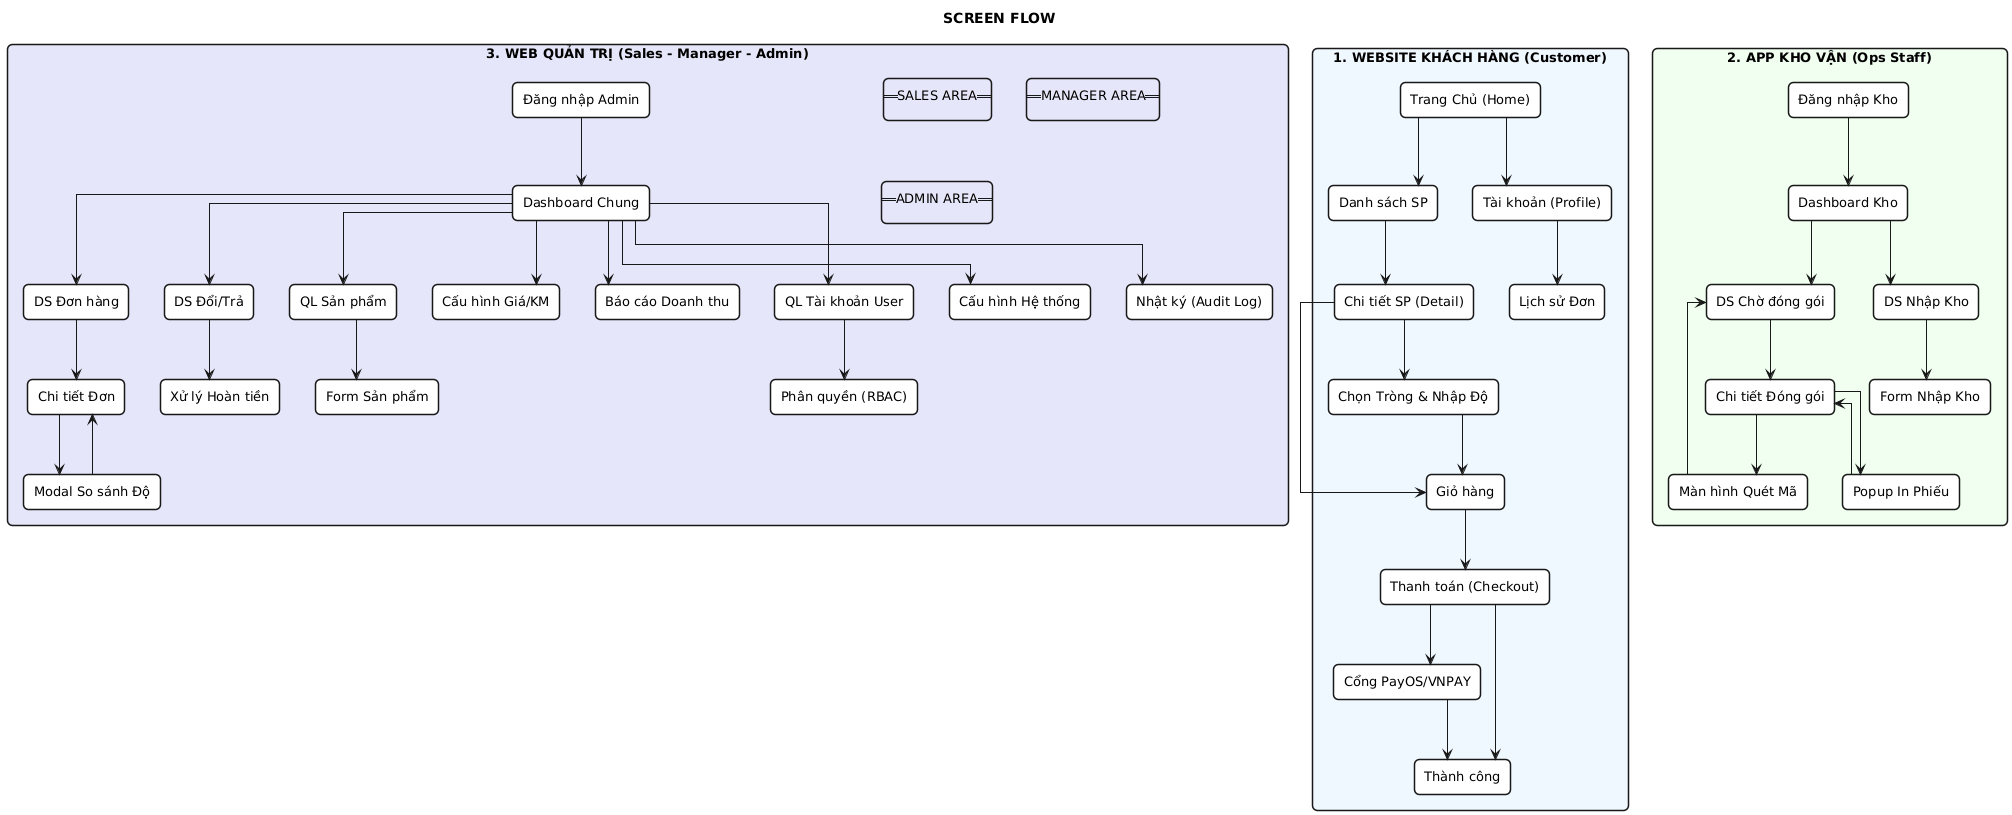

The diagram above was rendered by PlantUML. Its source (embedded in the PNG):
@startuml
title SCREEN FLOW
skinparam shadow false
skinparam defaultFontName Arial
skinparam linetype ortho

'--- STYLE ĐỊNH DẠNG ---
skinparam rectangle {
    RoundCorner 10
    BorderThickness 1.5
    FontSize 13
}
skinparam package {
    Style rectangle
    BorderThickness 2
    FontSize 14
    FontStyle bold
}

'--- 1. PHÂN HỆ KHÁCH HÀNG (STOREFRONT) ---
package "1. WEBSITE KHÁCH HÀNG (Customer)" #AliceBlue {
    rectangle "Trang Chủ (Home)" as C_Home #White
    rectangle "Danh sách SP" as C_List #White
    rectangle "Chi tiết SP (Detail)" as C_Detail #White
    rectangle "Chọn Tròng & Nhập Độ" as C_Lens #White
    rectangle "Giỏ hàng" as C_Cart #White
    rectangle "Thanh toán (Checkout)" as C_Checkout #White
    rectangle "Cổng PayOS/VNPAY" as C_Gateway #White
    rectangle "Thành công" as C_Success #White
    rectangle "Tài khoản (Profile)" as C_Profile #White
    rectangle "Lịch sử Đơn" as C_History #White

    C_Home --> C_List
    C_List --> C_Detail
    C_Detail --> C_Lens
    C_Lens --> C_Cart
    C_Detail --> C_Cart
    C_Cart --> C_Checkout
    C_Checkout --> C_Gateway
    C_Gateway --> C_Success
    C_Checkout --> C_Success
    C_Home --> C_Profile
    C_Profile --> C_History
}

'--- 2. PHÂN HỆ VẬN HÀNH (OPS STAFF) ---
package "2. APP KHO VẬN (Ops Staff)" #Honeydew {
    rectangle "Đăng nhập Kho" as O_Login #White
    rectangle "Dashboard Kho" as O_Dash #White
    rectangle "DS Chờ đóng gói" as O_PackList #White
    rectangle "Chi tiết Đóng gói" as O_PackDetail #White
    rectangle "Màn hình Quét Mã" as O_Scan #White
    rectangle "Popup In Phiếu" as O_Print #White
    rectangle "DS Nhập Kho" as O_ImportList #White
    rectangle "Form Nhập Kho" as O_ImportForm #White

    O_Login --> O_Dash
    O_Dash --> O_PackList
    O_PackList --> O_PackDetail
    O_PackDetail --> O_Print
    O_Print --> O_PackDetail
    O_PackDetail --> O_Scan
    O_Scan --> O_PackList
    O_Dash --> O_ImportList
    O_ImportList --> O_ImportForm
}

'--- 3. PHÂN HỆ QUẢN TRỊ (ADMIN PORTAL) ---
package "3. WEB QUẢN TRỊ (Sales - Manager - Admin)" #Lavender {
    
    rectangle "Đăng nhập Admin" as A_Login #White
    rectangle "Dashboard Chung" as A_Dash #White
    
    '--- MODULE SALES ---
    rectangle "== SALES AREA ==" as Lbl_Sales #Transparent
    rectangle "DS Đơn hàng" as S_OrderList #White
    rectangle "Chi tiết Đơn" as S_OrderDetail #White
    rectangle "Modal So sánh Độ" as S_Compare #White
    rectangle "DS Đổi/Trả" as S_ReturnList #White
    rectangle "Xử lý Hoàn tiền" as S_Refund #White

    '--- MODULE MANAGER ---
    rectangle "== MANAGER AREA ==" as Lbl_Mgr #Transparent
    rectangle "QL Sản phẩm" as M_ProdList #White
    rectangle "Form Sản phẩm" as M_ProdEdit #White
    rectangle "Cấu hình Giá/KM" as M_Price #White
    rectangle "Báo cáo Doanh thu" as M_Report #White

    '--- MODULE SYSTEM ADMIN ---
    rectangle "== ADMIN AREA ==" as Lbl_Admin #Transparent
    rectangle "QL Tài khoản User" as SA_User #White
    rectangle "Phân quyền (RBAC)" as SA_Role #White
    rectangle "Cấu hình Hệ thống" as SA_Config #White
    rectangle "Nhật ký (Audit Log)" as SA_Log #White

    'Luồng chung
    A_Login --> A_Dash

    'Luồng Sales
    A_Dash --> S_OrderList
    S_OrderList --> S_OrderDetail
    S_OrderDetail --> S_Compare
    S_Compare --> S_OrderDetail
    A_Dash --> S_ReturnList
    S_ReturnList --> S_Refund

    'Luồng Manager
    A_Dash --> M_ProdList
    M_ProdList --> M_ProdEdit
    A_Dash --> M_Price
    A_Dash --> M_Report

    'Luồng Admin
    A_Dash --> SA_User
    SA_User --> SA_Role
    A_Dash --> SA_Config
    A_Dash --> SA_Log
}
@enduml